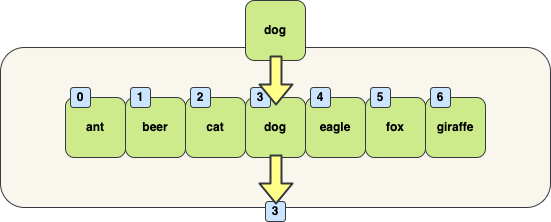

The diagram above was exported from draw.io. Its source (the exported page's mxGraphModel, read from the mxfile embedded in the PNG):
<mxGraphModel dx="596" dy="933" grid="1" gridSize="10" guides="1" tooltips="1" connect="1" arrows="1" fold="1" page="1" pageScale="1" pageWidth="827" pageHeight="1169" math="0" shadow="0">
  <root>
    <mxCell id="0" />
    <mxCell id="1" parent="0" />
    <mxCell id="2" value="&lt;br&gt;" style="rounded=1;whiteSpace=wrap;html=1;fillColor=#f9f7ed;strokeColor=#36393d;fontStyle=1;" vertex="1" parent="1">
      <mxGeometry x="1210" y="60" width="550" height="160" as="geometry" />
    </mxCell>
    <mxCell id="3" value="giraffe" style="rounded=1;whiteSpace=wrap;html=1;fillColor=#cdeb8b;strokeColor=#36393d;fontStyle=1;fontColor=#000000;" vertex="1" parent="1">
      <mxGeometry x="1635" y="110" width="60" height="60" as="geometry" />
    </mxCell>
    <mxCell id="4" value="fox" style="rounded=1;whiteSpace=wrap;html=1;fillColor=#cdeb8b;strokeColor=#36393d;fontStyle=1;fontColor=#000000;" vertex="1" parent="1">
      <mxGeometry x="1575" y="110" width="60" height="60" as="geometry" />
    </mxCell>
    <mxCell id="5" value="eagle" style="rounded=1;whiteSpace=wrap;html=1;fillColor=#cdeb8b;strokeColor=#36393d;fontStyle=1;fontColor=#000000;" vertex="1" parent="1">
      <mxGeometry x="1515" y="110" width="60" height="60" as="geometry" />
    </mxCell>
    <mxCell id="6" value="dog" style="rounded=1;whiteSpace=wrap;html=1;fillColor=#cdeb8b;strokeColor=#36393d;fontStyle=1;fontColor=#000000;" vertex="1" parent="1">
      <mxGeometry x="1455" y="110" width="60" height="60" as="geometry" />
    </mxCell>
    <mxCell id="7" value="cat" style="rounded=1;whiteSpace=wrap;html=1;fillColor=#cdeb8b;strokeColor=#36393d;fontStyle=1;fontColor=#000000;" vertex="1" parent="1">
      <mxGeometry x="1395" y="110" width="60" height="60" as="geometry" />
    </mxCell>
    <mxCell id="8" value="beer" style="rounded=1;whiteSpace=wrap;html=1;fillColor=#cdeb8b;strokeColor=#36393d;fontStyle=1;fontColor=#000000;" vertex="1" parent="1">
      <mxGeometry x="1335" y="110" width="60" height="60" as="geometry" />
    </mxCell>
    <mxCell id="9" value="ant" style="rounded=1;whiteSpace=wrap;html=1;fillColor=#cdeb8b;strokeColor=#36393d;fontStyle=1;fontColor=#000000;" vertex="1" parent="1">
      <mxGeometry x="1275" y="110" width="60" height="60" as="geometry" />
    </mxCell>
    <mxCell id="10" value="0" style="rounded=1;whiteSpace=wrap;html=1;fillColor=#cce5ff;strokeColor=#36393d;fontStyle=1;fontColor=#000000;" vertex="1" parent="1">
      <mxGeometry x="1280" y="100" width="20" height="20" as="geometry" />
    </mxCell>
    <mxCell id="11" value="1" style="rounded=1;whiteSpace=wrap;html=1;fillColor=#cce5ff;strokeColor=#36393d;fontStyle=1;fontColor=#000000;" vertex="1" parent="1">
      <mxGeometry x="1340" y="100" width="20" height="20" as="geometry" />
    </mxCell>
    <mxCell id="12" value="2" style="rounded=1;whiteSpace=wrap;html=1;fillColor=#cce5ff;strokeColor=#36393d;fontStyle=1;fontColor=#000000;" vertex="1" parent="1">
      <mxGeometry x="1400" y="100" width="20" height="20" as="geometry" />
    </mxCell>
    <mxCell id="13" value="3" style="rounded=1;whiteSpace=wrap;html=1;fillColor=#cce5ff;strokeColor=#36393d;fontStyle=1;fontColor=#000000;" vertex="1" parent="1">
      <mxGeometry x="1460" y="100" width="20" height="20" as="geometry" />
    </mxCell>
    <mxCell id="14" value="4" style="rounded=1;whiteSpace=wrap;html=1;fillColor=#cce5ff;strokeColor=#36393d;fontStyle=1;fontColor=#000000;" vertex="1" parent="1">
      <mxGeometry x="1520" y="100" width="20" height="20" as="geometry" />
    </mxCell>
    <mxCell id="15" value="5" style="rounded=1;whiteSpace=wrap;html=1;fillColor=#cce5ff;strokeColor=#36393d;fontStyle=1;fontColor=#000000;" vertex="1" parent="1">
      <mxGeometry x="1580" y="100" width="20" height="20" as="geometry" />
    </mxCell>
    <mxCell id="16" value="6" style="rounded=1;whiteSpace=wrap;html=1;fillColor=#cce5ff;strokeColor=#36393d;fontStyle=1;fontColor=#000000;" vertex="1" parent="1">
      <mxGeometry x="1640" y="100" width="20" height="20" as="geometry" />
    </mxCell>
    <mxCell id="17" value="dog" style="rounded=1;whiteSpace=wrap;html=1;fillColor=#cdeb8b;strokeColor=#36393d;fontStyle=1;fontColor=#000000;" vertex="1" parent="1">
      <mxGeometry x="1455" y="13" width="60" height="60" as="geometry" />
    </mxCell>
    <mxCell id="18" value="3" style="rounded=1;whiteSpace=wrap;html=1;fillColor=#cce5ff;strokeColor=#36393d;fontStyle=1;fontColor=#000000;" vertex="1" parent="1">
      <mxGeometry x="1475" y="214" width="20" height="20" as="geometry" />
    </mxCell>
    <mxCell id="19" value="" style="shape=flexArrow;endArrow=classic;html=1;fontSize=20;fontColor=#000000;strokeColor=#36393d;strokeWidth=2;fillColor=#ffff88;" edge="1" parent="1">
      <mxGeometry width="50" height="50" relative="1" as="geometry">
        <mxPoint x="1485.5" y="68" as="sourcePoint" />
        <mxPoint x="1485.5" y="118" as="targetPoint" />
      </mxGeometry>
    </mxCell>
    <mxCell id="20" value="" style="shape=flexArrow;endArrow=classic;html=1;fontSize=20;fontColor=#000000;strokeColor=#36393d;strokeWidth=2;fillColor=#ffff88;" edge="1" parent="1">
      <mxGeometry width="50" height="50" relative="1" as="geometry">
        <mxPoint x="1485.5" y="167" as="sourcePoint" />
        <mxPoint x="1485.5" y="217" as="targetPoint" />
      </mxGeometry>
    </mxCell>
  </root>
</mxGraphModel>